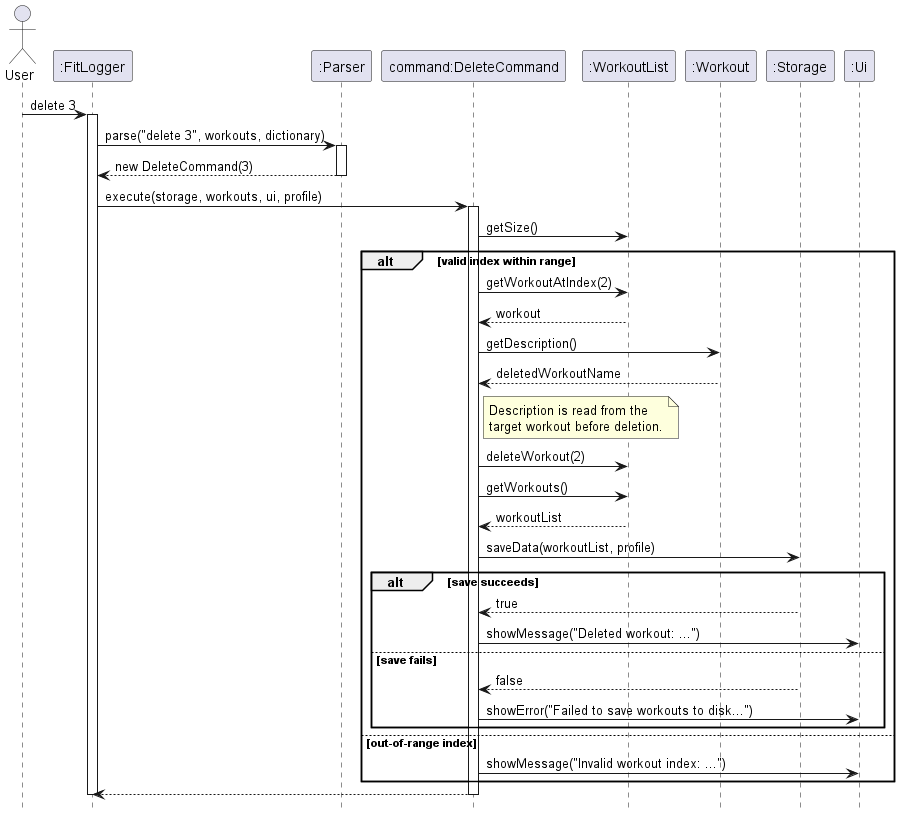

The diagram above was rendered by PlantUML. Its source (embedded in the PNG):
@startuml
hide footbox

actor User
participant ":FitLogger" as Main
participant ":Parser" as Parser
participant "command:DeleteCommand" as Cmd
participant ":WorkoutList" as Workouts
participant ":Workout" as Workout
participant ":Storage" as Storage
participant ":Ui" as Ui

User -> Main : delete 3
activate Main

Main -> Parser : parse("delete 3", workouts, dictionary)
activate Parser
Parser --> Main : new DeleteCommand(3)
deactivate Parser

Main -> Cmd : execute(storage, workouts, ui, profile)
activate Cmd

Cmd -> Workouts : getSize()
alt valid index within range
  Cmd -> Workouts : getWorkoutAtIndex(2)
  Workouts --> Cmd : workout
  Cmd -> Workout : getDescription()
  Workout --> Cmd : deletedWorkoutName
  note right of Cmd
    Description is read from the
    target workout before deletion.
  end note
  Cmd -> Workouts : deleteWorkout(2)
  Cmd -> Workouts : getWorkouts()
  Workouts --> Cmd : workoutList
  Cmd -> Storage : saveData(workoutList, profile)
  alt save succeeds
    Storage --> Cmd : true
    Cmd -> Ui : showMessage("Deleted workout: ...")
  else save fails
    Storage --> Cmd : false
    Cmd -> Ui : showError("Failed to save workouts to disk...")
  end
else out-of-range index
  Cmd -> Ui : showMessage("Invalid workout index: ...")
end

Cmd --> Main
deactivate Cmd
deactivate Main
@enduml